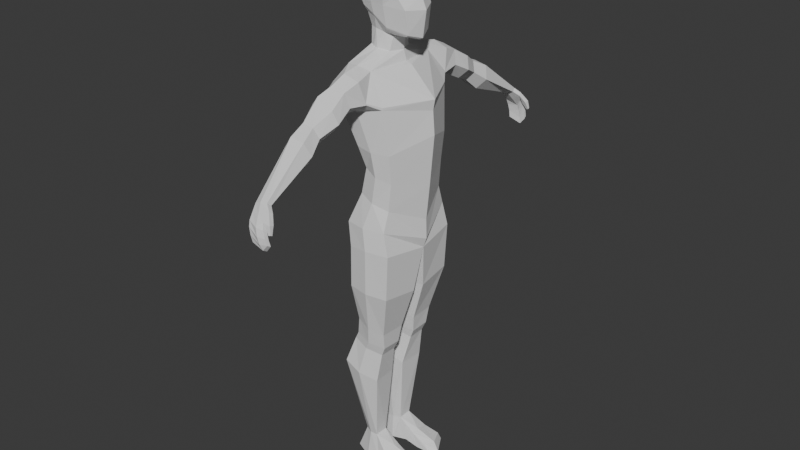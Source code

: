 # Source: Low_Poly_Human_Model.blend  (saved by Blender 4.2.66; exported with 4.5.12 LTS)
import bpy
from mathutils import Matrix  # noqa: F401  (used for matrix-valued properties, if any)

bpy.ops.wm.read_factory_settings(use_empty=True)
scene = bpy.context.scene
scene.name = 'Scene'

# ---- collections
col_collection = bpy.data.collections.new('Collection'); scene.collection.children.link(col_collection)

# ---- world
world_world = bpy.data.worlds.new('World'); scene.world = world_world
world_world.use_nodes = True; world_world.node_tree.nodes.clear()
_N = world_world.node_tree.nodes; _L = world_world.node_tree.links
n0 = _N.new('ShaderNodeOutputWorld'); n0.name = 'World Output'; n0.location = (300, 300)
n1 = _N.new('ShaderNodeBackground'); n1.name = 'Background'; n1.location = (10, 300)
n1.inputs[0].default_value = (0.05088, 0.05088, 0.05088, 1.0)
_L.new(n1.outputs[0], n0.inputs[0])
n0.is_active_output = True
world_world.color = (0.05088, 0.05088, 0.05088)
world_world.sun_shadow_jitter_overblur = 0.0

# ---- meshes
me_cube_001 = bpy.data.meshes.new('Cube.001')
me_cube_001.from_pydata([(-0.4456, 0.4439, -0.5733), (-0.4964, 0.5, 0.6493), (0.6424, 0.3546, -1.01), (0.5616, 0.5, 0.6075), (-0.5462, 0.0, -0.593), (-0.608, 0.0, 0.7634), (0.7694, 0.0, -1.114), (0.6818, 0.0, 0.7124), (0.1653, 0.4917, -0.8856), (-0.1655, 0.5293, -0.6331), (-0.1422, 0.5728, 0.7082), (0.2165, 0.5721, 0.6933), (0.2208, 0.0, 0.8975), (-0.1306, 0.0, 0.9125), (-0.5896, 0.5462, 0.3424), (-0.6319, 0.5482, -0.02665), (0.4769, 0.542, -0.0006407), (0.6103, 0.5447, 0.1789), (-0.8132, 0.0, 0.3478), (-0.8631, 0.0, -0.02895), (0.8068, 0.0, -0.06804), (0.8551, 0.0, 0.1794), (0.1984, 0.6477, 0.2027), (0.1885, 0.6496, -0.02869), (-0.1729, 0.6504, -0.01682), (-0.1624, 0.6504, 0.2183), (-0.7394, 0.0, -0.355), (-0.5769, 0.5241, -0.2588), (-0.2095, 0.6098, -0.2725), (0.1469, 0.605, -0.2931), (0.7072, 0.4772, -0.3493), (0.9493, 0.0, -0.3866), (-0.521, 0.5075, -0.4042), (-0.6638, 0.0, -0.4511), (0.8522, 0.0, -1.07), (0.7045, 0.3802, -0.9546), (0.186, 0.5281, -0.828), (-0.1589, 0.5691, -0.5548), (-0.1749, 1.068, -4.969), (-0.4675, 1.126, -1.661), (0.6237, 0.9959, -5.277), (0.1582, 1.067, -1.753), (-0.436, 0.0, -4.994), (-0.7286, 0.0, -1.683), (1.013, 0.0, -5.726), (0.5108, 0.0, -1.765), (-0.6871, 1.272, -2.563), (-0.1373, 1.223, -3.655), (-0.007144, 1.074, -4.241), (0.6057, 1.181, -2.585), (0.7152, 1.07, -3.756), (0.6912, 0.9776, -4.53), (1.238, 0.0, -2.491), (1.235, 0.0, -3.407), (1.114, 0.0, -4.739), (-0.8702, 0.0, -2.312), (-0.6558, 0.0, -3.178), (-0.2683, 0.0, -4.241), (-0.3787, 1.288, -6.441), (0.7652, 1.208, -6.422), (-0.5411, 0.0, -6.654), (0.9387, 0.0, -6.542), (1.03, 0.0, -6.272), (-0.4934, 1.227, -5.791), (-0.8188, 0.0, -5.922), (0.614, 1.175, -5.819), (0.2471, 0.3474, -9.717), (-0.6095, 0.3274, -9.436), (0.2396, 0.8388, -9.705), (-0.5807, 0.9452, -9.416), (-0.4117, 1.271, -7.608), (-0.3548, 1.055, -8.677), (-0.414, 0.2307, -8.683), (-0.5233, 0.1648, -7.8), (0.6999, 1.194, -7.691), (0.394, 0.9517, -8.97), (0.4257, 0.2519, -8.975), (0.7805, 0.1927, -7.801), (-0.4599, 0.9782, -9.189), (0.3536, 0.8705, -9.444), (-0.4899, 0.2958, -9.213), (0.3629, 0.3143, -9.457), (0.0668, 0.2167, -10.57), (-0.9203, 0.2646, -10.2), (0.1092, 0.9033, -10.56), (-0.8305, 1.074, -10.18), (-0.08714, 0.326, -12.56), (-0.5325, 0.2803, -12.56), (-0.09373, 0.7086, -12.56), (-0.5225, 0.6089, -12.56), (0.2242, 1.16, -5.113), (-0.1546, 1.178, -1.642), (0.1351, 0.348, -1.448), (0.341, 1.154, -4.396), (0.2893, 1.252, -3.717), (-0.06083, 1.325, -2.735), (0.1628, 1.372, -6.388), (0.1456, 0.0, -6.81), (0.05968, 1.328, -5.791), (-0.168, 1.016, -9.562), (0.1278, 0.08723, -7.826), (0.003078, 0.1465, -8.836), (0.1424, 1.356, -7.635), (0.0167, 1.126, -8.838), (-0.1836, 0.2423, -9.576), (-0.06764, 0.2106, -9.344), (-0.05552, 1.048, -9.327), (-0.3566, 1.113, -10.37), (-0.4297, 0.1457, -10.38), (-0.298, 0.7206, -12.56), (-0.3033, 0.2505, -12.56), (-0.1234, 1.668, -1.704), (0.2957, 1.645, -1.833), (-0.4957, 1.664, -1.992), (-0.3599, 1.498, -2.445), (0.3871, 1.479, -2.417), (0.01759, 1.482, -2.594), (0.1519, 4.734, -3.748), (0.329, 4.709, -3.74), (-0.02146, 4.721, -3.828), (-0.02982, 4.625, -3.907), (0.359, 4.613, -3.819), (0.1831, 4.594, -3.881), (-0.3536, 2.917, -2.736), (-0.2419, 2.828, -3.004), (-0.1655, 3.008, -2.515), (0.2462, 2.922, -2.831), (0.1345, 3.011, -2.563), (0.05805, 2.831, -3.052), (-0.3112, 1.941, -2.523), (0.2288, 2.06, -1.993), (0.03337, 1.924, -2.619), (-0.4147, 2.017, -2.161), (-0.1447, 2.077, -1.897), (0.3323, 1.984, -2.355), (-0.3777, 3.347, -2.977), (-0.1311, 3.458, -2.708), (0.369, 3.306, -3.101), (-0.2509, 3.215, -3.309), (0.2422, 3.437, -2.77), (0.1225, 3.194, -3.371), (-0.4948, 2.349, -2.333), (-0.2531, 2.427, -2.078), (0.4037, 2.452, -2.597), (-0.3823, 2.262, -2.664), (0.2913, 2.538, -2.266), (0.1462, 2.374, -2.852), (0.2807, 0.0, -1.454), (-0.1554, 0.4614, -1.402), (-0.5201, 0.0, -1.372), (-0.4087, 0.364, -1.354), (0.3637, 0.0, -1.726), (1.185, 0.0, -2.783), (0.6143, 1.172, -2.518), (-0.02596, 0.3839, -0.9894), (-0.3913, 0.3697, -0.9045), (0.3068, 0.0, -1.148), (0.197, 0.2706, -1.059), (-0.5066, 0.0, -0.833), (0.3802, 1.491, -2.374), (-0.2259, 0.4168, -0.9386), (-0.282, 0.4314, -1.378), (0.1773, 0.2502, -13.17), (-0.8057, 0.2591, -13.26), (0.1627, 0.9048, -13.26), (-0.7837, 0.6605, -13.26), (-0.2881, 0.8829, -13.26), (-0.2997, 0.2002, -13.26), (0.7714, 0.9658, -13.07), (0.8416, 1.02, -13.26), (0.7828, 0.3159, -13.08), (0.996, 0.5056, -13.0), (1.147, 0.4983, -13.26), (0.9707, 0.285, -13.26), (0.5022, 0.9625, -13.26), (0.3624, 0.8741, -12.93), (0.3721, 0.3154, -12.89), (0.574, 0.2676, -13.26), (0.3957, 0.5036, -12.82), (0.2961, 5.052, -4.206), (0.4271, 4.948, -4.081), (0.008125, 4.957, -4.15), (-0.01539, 4.86, -4.202), (0.4454, 4.861, -4.128), (0.3129, 4.916, -4.306), (0.4266, 5.003, -4.751), (0.5615, 4.994, -4.593), (0.11, 4.999, -4.647), (0.08646, 4.903, -4.699), (0.5798, 4.907, -4.64), (0.444, 4.902, -4.807), (0.3857, 5.058, -4.595), (0.3412, 5.078, -4.41), (0.4766, 5.001, -4.245), (0.5259, 5.015, -4.435), (0.03124, 5.005, -4.294), (0.07651, 5.02, -4.476), (0.0532, 4.924, -4.529), (0.008069, 4.909, -4.347), (0.4946, 4.914, -4.291), (0.544, 4.928, -4.481), (0.3568, 4.934, -4.452), (0.4078, 4.928, -4.647), (0.224, 4.893, -3.977), (-0.006669, 4.839, -3.989), (0.5031, 4.715, -3.927), (0.479, 4.806, -3.864), (-0.02261, 4.743, -4.055), (0.248, 4.755, -4.093), (0.5197, 4.967, -4.149), (0.514, 4.85, -4.179), (0.6266, 4.833, -4.137), (0.6323, 4.951, -4.107), (0.6111, 4.987, -4.332), (0.613, 4.933, -4.36), (0.6698, 4.926, -4.341), (0.6679, 4.98, -4.314)], [], [(27, 15, 24, 28), (18, 5, 1, 14), (30, 16, 20, 31), (3, 11, 12, 7), (26, 19, 15, 27), (11, 22, 25, 10), (29, 23, 16, 30), (10, 1, 5, 13), (22, 11, 3, 17), (17, 3, 7, 21), (28, 24, 23, 29), (10, 13, 12, 11), (15, 19, 18, 14), (17, 21, 20, 16), (23, 24, 25, 22), (14, 25, 24, 15), (22, 17, 16, 23), (14, 1, 10, 25), (37, 28, 29, 36), (36, 29, 30, 35), (33, 26, 27, 32), (35, 30, 31, 34), (32, 27, 28, 37), (0, 4, 33, 32), (6, 2, 35, 34), (8, 9, 37, 36), (2, 8, 36, 35), (9, 0, 32, 37), (55, 43, 39, 46), (91, 41, 112, 111), (64, 63, 58, 60), (40, 51, 54, 44), (51, 50, 53, 54), (50, 49, 152, 53), (90, 93, 51, 40), (93, 94, 50, 51), (94, 95, 49, 50), (42, 57, 48, 38), (57, 56, 47, 48), (56, 55, 46, 47), (79, 81, 66, 68), (98, 65, 59, 96), (65, 62, 61, 59), (40, 44, 62, 65), (90, 40, 65, 98), (42, 38, 63, 64), (105, 80, 67, 104), (67, 69, 85, 83), (106, 79, 68, 99), (80, 78, 69, 67), (59, 61, 77, 74), (74, 77, 76, 75), (97, 60, 73, 100), (100, 73, 72, 101), (96, 59, 74, 102), (102, 74, 75, 103), (60, 58, 70, 73), (73, 70, 71, 72), (75, 76, 81, 79), (101, 72, 80, 105), (103, 75, 79, 106), (72, 71, 78, 80), (68, 66, 82, 84), (104, 67, 83, 108), (99, 68, 84, 107), (107, 84, 88, 109), (108, 83, 87, 110), (83, 85, 89, 87), (84, 82, 86, 88), (89, 109, 166, 165), (82, 108, 110, 86), (85, 107, 109, 89), (69, 99, 107, 85), (66, 104, 108, 82), (71, 103, 106, 78), (76, 101, 105, 81), (70, 102, 103, 71), (58, 96, 102, 70), (77, 100, 101, 76), (61, 97, 100, 77), (78, 106, 99, 69), (81, 105, 104, 66), (38, 90, 98, 63), (63, 98, 96, 58), (47, 46, 95, 94), (48, 47, 94, 93), (38, 48, 93, 90), (91, 39, 150, 161, 148), (49, 95, 116, 115), (135, 136, 117, 119), (138, 135, 119, 120), (95, 46, 114, 116), (46, 39, 113, 114), (39, 91, 111, 113), (41, 153, 159, 112), (206, 205, 211, 212), (204, 203, 179, 181), (139, 137, 121, 118), (136, 139, 118, 117), (140, 138, 120, 122), (137, 140, 122, 121), (143, 146, 128, 126), (146, 144, 124, 128), (142, 145, 127, 125), (145, 143, 126, 127), (144, 141, 123, 124), (141, 142, 125, 123), (111, 113, 114, 116, 115, 159, 112), (113, 111, 133, 132), (114, 113, 132, 129), (112, 159, 115, 134, 130), (111, 112, 130, 133), (116, 114, 129, 131), (115, 116, 131, 134), (126, 128, 140, 137), (128, 124, 138, 140), (125, 127, 139, 136), (127, 126, 137, 139), (124, 123, 135, 138), (123, 125, 136, 135), (132, 133, 142, 141), (129, 132, 141, 144), (130, 134, 143, 145), (133, 130, 145, 142), (131, 129, 144, 146), (134, 131, 146, 143), (150, 149, 158, 155), (41, 92, 147, 151), (92, 41, 91, 148), (150, 39, 43, 149), (151, 45, 41), (49, 153, 52, 152), (52, 153, 41, 45), (153, 49, 115, 159), (2, 6, 156, 157), (147, 92, 157, 156), (92, 148, 154, 157), (148, 161, 160, 154), (8, 2, 157, 154), (0, 9, 160, 155), (9, 8, 154, 160), (4, 0, 155, 158), (150, 155, 160, 161), (166, 167, 163, 165), (164, 162, 167, 166), (109, 88, 164, 166), (86, 110, 167, 162), (87, 89, 165, 163), (110, 87, 163, 167), (176, 177, 173, 170), (174, 175, 168, 169), (168, 171, 172, 169), (177, 174, 169, 172, 173), (170, 173, 172, 171), (175, 178, 171, 168), (164, 88, 175, 174), (86, 162, 177, 176), (88, 86, 178, 175), (162, 164, 174, 177), (171, 178, 176, 170), (178, 86, 176), (197, 196, 187, 188), (196, 191, 185, 187), (203, 206, 180, 179), (208, 207, 182, 184), (205, 208, 184, 183), (207, 204, 181, 182), (183, 184, 201, 199), (191, 194, 186, 185), (202, 197, 188, 190), (200, 202, 190, 189), (184, 182, 198, 201), (190, 185, 186, 189), (188, 187, 185, 190), (182, 181, 195, 198), (194, 200, 189, 186), (180, 183, 199, 193), (181, 179, 192, 195), (192, 193, 194, 191), (196, 197, 198, 195), (193, 199, 200, 194), (202, 200, 199, 201), (195, 192, 191, 196), (197, 202, 201, 198), (179, 180, 193, 192), (120, 119, 204, 207), (121, 122, 208, 205), (122, 120, 207, 208), (117, 118, 206, 203), (119, 117, 203, 204), (118, 121, 205, 206), (210, 209, 213, 214), (183, 180, 209, 210), (205, 183, 210, 211), (180, 206, 212, 209), (216, 215, 214, 213), (212, 211, 215, 216), (211, 210, 214, 215), (209, 212, 216, 213)])
_uv = me_cube_001.uv_layers.new(name='UVMap')
_uv.uv.foreach_set('vector', [0.4237, 0.25, 0.4724, 0.25, 0.4752, 0.3381, 0.4251, 0.3335, 0.5252, 0.125, 0.625, 0.125, 0.625, 0.25, 0.5316, 0.25, 0.4292, 0.5, 0.4834, 0.5, 0.4847, 0.625, 0.4299, 0.625, 0.625, 0.5, 0.7072, 0.5, 0.7156, 0.625, 0.625, 0.625, 0.4244, 0.125, 0.4737, 0.125, 0.4724, 0.25, 0.4237, 0.25, 0.625, 0.4178, 0.5264, 0.4131, 0.5257, 0.3389, 0.625, 0.333, 0.4269, 0.4085, 0.4787, 0.4109, 0.4834, 0.5, 0.4292, 0.5, 0.792, 0.5, 0.875, 0.5, 0.875, 0.625, 0.7837, 0.625, 0.5264, 0.4131, 0.625, 0.4178, 0.625, 0.5, 0.5346, 0.5, 0.5346, 0.5, 0.625, 0.5, 0.625, 0.625, 0.5253, 0.625, 0.4251, 0.3335, 0.4752, 0.3381, 0.4787, 0.4109, 0.4269, 0.4085, 0.792, 0.5, 0.7837, 0.625, 0.7156, 0.625, 0.7072, 0.5, 0.4724, 0.25, 0.4737, 0.125, 0.5252, 0.125, 0.5316, 0.25, 0.5346, 0.5, 0.5253, 0.625, 0.4847, 0.625, 0.4834, 0.5, 0.4787, 0.4109, 0.4752, 0.3381, 0.5257, 0.3389, 0.5264, 0.4131, 0.5316, 0.25, 0.5257, 0.3389, 0.4752, 0.3381, 0.4724, 0.25, 0.5264, 0.4131, 0.5346, 0.5, 0.4834, 0.5, 0.4787, 0.4109, 0.5316, 0.25, 0.625, 0.25, 0.625, 0.333, 0.5257, 0.3389, 0.375, 0.3289, 0.4251, 0.3335, 0.4269, 0.4085, 0.375, 0.4062, 0.375, 0.4062, 0.4269, 0.4085, 0.4292, 0.5, 0.375, 0.5, 0.3903, 0.125, 0.4244, 0.125, 0.4237, 0.25, 0.3901, 0.25, 0.375, 0.5, 0.4292, 0.5, 0.4299, 0.625, 0.375, 0.625, 0.3901, 0.25, 0.4237, 0.25, 0.4251, 0.3335, 0.375, 0.3289, 0.1504, 0.5185, 0.1436, 0.625, 0.1161, 0.6244, 0.1113, 0.4927, 0.3628, 0.625, 0.381, 0.5276, 0.375, 0.5, 0.375, 0.625, 0.2774, 0.5175, 0.2059, 0.5164, 0.2039, 0.5, 0.2812, 0.5, 0.381, 0.5276, 0.2774, 0.5175, 0.2812, 0.5, 0.375, 0.5, 0.2059, 0.5164, 0.1504, 0.5185, 0.1113, 0.4927, 0.2039, 0.5, 0.5625, 0.125, 0.625, 0.125, 0.625, 0.25, 0.5625, 0.25, 0.75, 0.5, 0.625, 0.5, 0.625, 0.5, 0.75, 0.5, 0.375, 0.125, 0.375, 0.25, 0.375, 0.25, 0.375, 0.125, 0.375, 0.5, 0.4375, 0.5, 0.4375, 0.625, 0.375, 0.625, 0.4375, 0.5, 0.5, 0.5, 0.5, 0.625, 0.4375, 0.625, 0.5, 0.5, 0.5625, 0.5, 0.5435, 0.625, 0.5, 0.625, 0.375, 0.375, 0.4375, 0.375, 0.4375, 0.5, 0.375, 0.5, 0.4375, 0.375, 0.5, 0.375, 0.5, 0.5, 0.4375, 0.5, 0.5, 0.375, 0.5625, 0.375, 0.5625, 0.5, 0.5, 0.5, 0.375, 0.125, 0.4375, 0.125, 0.4375, 0.25, 0.375, 0.25, 0.4375, 0.125, 0.5, 0.125, 0.5, 0.25, 0.4375, 0.25, 0.5, 0.125, 0.5625, 0.125, 0.5625, 0.25, 0.5, 0.25, 0.368, 0.5005, 0.375, 0.625, 0.375, 0.625, 0.368, 0.5005, 0.375, 0.375, 0.375, 0.5, 0.375, 0.5, 0.375, 0.375, 0.375, 0.5, 0.375, 0.625, 0.375, 0.625, 0.375, 0.5, 0.375, 0.5, 0.375, 0.625, 0.375, 0.625, 0.375, 0.5, 0.375, 0.375, 0.375, 0.5, 0.375, 0.5, 0.375, 0.375, 0.375, 0.125, 0.375, 0.25, 0.375, 0.25, 0.375, 0.125, 0.0, 0.0, 0.0, 0.0, 0.0, 0.0, 0.0, 0.0, 0.375, 0.125, 0.375, 0.2492, 0.375, 0.2492, 0.375, 0.125, 0.3715, 0.3748, 0.368, 0.5005, 0.368, 0.5005, 0.3715, 0.3748, 0.375, 0.125, 0.375, 0.2492, 0.375, 0.2492, 0.375, 0.125, 0.375, 0.5, 0.375, 0.625, 0.375, 0.625, 0.3722, 0.5002, 0.3722, 0.5002, 0.375, 0.625, 0.375, 0.625, 0.3694, 0.5004, 0.0, 0.0, 0.0, 0.0, 0.0, 0.0, 0.0, 0.0, 0.0, 0.0, 0.0, 0.0, 0.0, 0.0, 0.0, 0.0, 0.375, 0.375, 0.375, 0.5, 0.3722, 0.5002, 0.3736, 0.3749, 0.3736, 0.3749, 0.3722, 0.5002, 0.3694, 0.5004, 0.3722, 0.3749, 0.375, 0.125, 0.375, 0.25, 0.375, 0.2497, 0.375, 0.125, 0.375, 0.125, 0.375, 0.2497, 0.375, 0.2494, 0.375, 0.125, 0.3694, 0.5004, 0.375, 0.625, 0.375, 0.625, 0.368, 0.5005, 0.0, 0.0, 0.0, 0.0, 0.0, 0.0, 0.0, 0.0, 0.3722, 0.3749, 0.3694, 0.5004, 0.368, 0.5005, 0.3715, 0.3748, 0.375, 0.125, 0.375, 0.2494, 0.375, 0.2492, 0.375, 0.125, 0.368, 0.5005, 0.375, 0.625, 0.375, 0.625, 0.368, 0.5005, 0.0, 0.0, 0.0, 0.0, 0.0, 0.0, 0.0, 0.0, 0.3715, 0.3748, 0.368, 0.5005, 0.368, 0.5005, 0.3715, 0.3748, 0.3715, 0.3748, 0.368, 0.5005, 0.368, 0.5005, 0.3715, 0.3748, 0.0, 0.0, 0.0, 0.0, 0.0, 0.0, 0.0, 0.0, 0.375, 0.125, 0.375, 0.2492, 0.375, 0.2492, 0.375, 0.125, 0.368, 0.5005, 0.375, 0.625, 0.375, 0.625, 0.368, 0.5005, 0.375, 0.2492, 0.3715, 0.3748, 0.3715, 0.3748, 0.375, 0.2492, 0.0, 0.0, 0.0, 0.0, 0.0, 0.0, 0.0, 0.0, 0.375, 0.2492, 0.3715, 0.3748, 0.3715, 0.3748, 0.375, 0.2492, 0.375, 0.2492, 0.3715, 0.3748, 0.3715, 0.3748, 0.375, 0.2492, 0.0, 0.0, 0.0, 0.0, 0.0, 0.0, 0.0, 0.0, 0.375, 0.2494, 0.3722, 0.3749, 0.3715, 0.3748, 0.375, 0.2492, 0.0, 0.0, 0.0, 0.0, 0.0, 0.0, 0.0, 0.0, 0.375, 0.2497, 0.3736, 0.3749, 0.3722, 0.3749, 0.375, 0.2494, 0.375, 0.25, 0.375, 0.375, 0.3736, 0.3749, 0.375, 0.2497, 0.0, 0.0, 0.0, 0.0, 0.0, 0.0, 0.0, 0.0, 0.0, 0.0, 0.0, 0.0, 0.0, 0.0, 0.0, 0.0, 0.375, 0.2492, 0.3715, 0.3748, 0.3715, 0.3748, 0.375, 0.2492, 0.0, 0.0, 0.0, 0.0, 0.0, 0.0, 0.0, 0.0, 0.375, 0.25, 0.375, 0.375, 0.375, 0.375, 0.375, 0.25, 0.375, 0.25, 0.375, 0.375, 0.375, 0.375, 0.375, 0.25, 0.5, 0.25, 0.5625, 0.25, 0.5625, 0.375, 0.5, 0.375, 0.4375, 0.25, 0.5, 0.25, 0.5, 0.375, 0.4375, 0.375, 0.375, 0.25, 0.4375, 0.25, 0.4375, 0.375, 0.375, 0.375, 0.75, 0.5, 0.875, 0.5, 0.7856, 0.5977, 0.7678, 0.5891, 0.75, 0.5804, 0.5625, 0.5, 0.5625, 0.375, 0.5625, 0.375, 0.5625, 0.5, 0.875, 0.5, 0.75, 0.5, 0.7538, 0.5, 0.875, 0.5, 0.5625, 0.25, 0.625, 0.25, 0.625, 0.25, 0.5625, 0.25, 0.5625, 0.375, 0.5625, 0.25, 0.5625, 0.25, 0.5625, 0.375, 0.5625, 0.25, 0.625, 0.25, 0.625, 0.25, 0.5625, 0.25, 0.875, 0.5, 0.75, 0.5, 0.75, 0.5, 0.875, 0.5, 0.625, 0.5, 0.5676, 0.5, 0.5672, 0.5, 0.625, 0.5, 0.625, 0.5, 0.5625, 0.5, 0.5625, 0.5, 0.625, 0.5, 0.875, 0.5, 0.7538, 0.5, 0.7538, 0.5, 0.875, 0.5, 0.625, 0.5, 0.5625, 0.5, 0.5625, 0.5, 0.625, 0.5, 0.75, 0.5, 0.625, 0.5, 0.625, 0.5, 0.7538, 0.5, 0.5625, 0.375, 0.5625, 0.25, 0.5625, 0.25, 0.5788, 0.375, 0.5625, 0.5, 0.5625, 0.375, 0.5788, 0.375, 0.5625, 0.5, 0.5625, 0.5, 0.5625, 0.375, 0.5625, 0.375, 0.5625, 0.5, 0.5625, 0.375, 0.5625, 0.25, 0.5625, 0.25, 0.5625, 0.375, 0.75, 0.5, 0.625, 0.5, 0.625, 0.5, 0.75, 0.5, 0.625, 0.5, 0.5625, 0.5, 0.5625, 0.5, 0.625, 0.5, 0.5625, 0.25, 0.625, 0.25, 0.625, 0.25, 0.5625, 0.25, 0.875, 0.5, 0.75, 0.5, 0.75, 0.5, 0.875, 0.5, 0.0, 0.0, 0.0, 0.0, 0.0, 0.0, 0.0, 0.0, 0.0, 0.0, 0.0, 0.0, 0.0, 0.0, 0.875, 0.5, 0.75, 0.5, 0.75, 0.5, 0.875, 0.5, 0.5625, 0.25, 0.625, 0.25, 0.625, 0.25, 0.5625, 0.25, 0.625, 0.5, 0.5672, 0.5, 0.5625, 0.5, 0.5625, 0.5, 0.625, 0.5, 0.75, 0.5, 0.625, 0.5, 0.625, 0.5, 0.75, 0.5, 0.5625, 0.375, 0.5625, 0.25, 0.5625, 0.25, 0.5625, 0.375, 0.5625, 0.5, 0.5625, 0.375, 0.5625, 0.375, 0.5625, 0.5, 0.5625, 0.5, 0.5625, 0.375, 0.5625, 0.375, 0.5625, 0.5, 0.5625, 0.375, 0.5625, 0.25, 0.5625, 0.25, 0.5625, 0.375, 0.75, 0.5, 0.625, 0.5, 0.625, 0.5, 0.75, 0.5, 0.625, 0.5, 0.5625, 0.5, 0.5625, 0.5, 0.625, 0.5, 0.5625, 0.25, 0.625, 0.25, 0.625, 0.25, 0.5625, 0.25, 0.875, 0.5, 0.75, 0.5, 0.75, 0.5, 0.875, 0.5, 0.875, 0.5, 0.75, 0.5, 0.75, 0.5, 0.875, 0.5, 0.5625, 0.25, 0.625, 0.25, 0.625, 0.25, 0.5625, 0.25, 0.625, 0.5, 0.5625, 0.5, 0.5625, 0.5, 0.625, 0.5, 0.75, 0.5, 0.625, 0.5, 0.625, 0.5, 0.75, 0.5, 0.5625, 0.375, 0.5625, 0.25, 0.5625, 0.25, 0.5625, 0.375, 0.5625, 0.5, 0.5625, 0.375, 0.5625, 0.375, 0.5625, 0.5, 0.7856, 0.5977, 0.8419, 0.625, 0.8419, 0.625, 0.7856, 0.5977, 0.625, 0.5, 0.7106, 0.5995, 0.6581, 0.625, 0.6336, 0.625, 0.7106, 0.5995, 0.625, 0.5, 0.75, 0.5, 0.75, 0.5804, 0.7856, 0.5977, 0.875, 0.5, 0.875, 0.625, 0.8419, 0.625, 0.6336, 0.625, 0.625, 0.625, 0.625, 0.5, 0.5625, 0.5, 0.5676, 0.5, 0.5625, 0.625, 0.5435, 0.625, 0.5625, 0.625, 0.5676, 0.5, 0.625, 0.5, 0.625, 0.625, 0.0, 0.0, 0.0, 0.0, 0.0, 0.0, 0.0, 0.0, 0.381, 0.5276, 0.3628, 0.625, 0.6581, 0.625, 0.7106, 0.5995, 0.6581, 0.625, 0.7106, 0.5995, 0.7106, 0.5995, 0.6581, 0.625, 0.7106, 0.5995, 0.75, 0.5804, 0.75, 0.5804, 0.7106, 0.5995, 0.75, 0.5804, 0.7678, 0.5891, 0.7678, 0.5891, 0.75, 0.5804, 0.2774, 0.5175, 0.381, 0.5276, 0.7106, 0.5995, 0.75, 0.5804, 0.1504, 0.5185, 0.2059, 0.5164, 0.7678, 0.5891, 0.7856, 0.5977, 0.2059, 0.5164, 0.2774, 0.5175, 0.75, 0.5804, 0.7678, 0.5891, 0.1436, 0.625, 0.1504, 0.5185, 0.7856, 0.5977, 0.8419, 0.625, 0.7856, 0.5977, 0.7856, 0.5977, 0.7678, 0.5891, 0.7678, 0.5891, 0.3715, 0.3748, 0.1875, 0.3125, 0.0, 0.0, 0.375, 0.2492, 0.368, 0.5005, 0.375, 0.625, 0.1875, 0.3125, 0.3715, 0.3748, 0.3715, 0.3748, 0.368, 0.5005, 0.368, 0.5005, 0.3715, 0.3748, 0.0, 0.0, 0.0, 0.0, 0.0, 0.0, 0.0, 0.0, 0.375, 0.125, 0.375, 0.2492, 0.375, 0.2492, 0.375, 0.125, 0.0, 0.0, 0.0, 0.0, 0.0, 0.0, 0.0, 0.0, 0.0, 0.0, 0.0, 0.0, 0.0, 0.0, 0.0, 0.0, 0.368, 0.5005, 0.368, 0.5005, 0.368, 0.5005, 0.368, 0.5005, 0.368, 0.5005, 0.3728, 0.5865, 0.3732, 0.5933, 0.368, 0.5005, 0.375, 0.625, 0.368, 0.5005, 0.368, 0.5005, 0.3732, 0.5933, 0.375, 0.625, 0.375, 0.625, 0.375, 0.625, 0.3732, 0.5933, 0.3728, 0.5865, 0.368, 0.5005, 0.3726, 0.5831, 0.3728, 0.5865, 0.368, 0.5005, 0.368, 0.5005, 0.368, 0.5005, 0.368, 0.5005, 0.368, 0.5005, 0.0, 0.0, 0.0, 0.0, 0.0, 0.0, 0.0, 0.0, 0.368, 0.5005, 0.375, 0.625, 0.3726, 0.5831, 0.368, 0.5005, 0.375, 0.625, 0.368, 0.5005, 0.368, 0.5005, 0.375, 0.625, 0.3728, 0.5865, 0.3726, 0.5831, 0.375, 0.625, 0.375, 0.625, 0.3726, 0.5831, 0.375, 0.625, 0.375, 0.625, 0.5625, 0.25, 0.625, 0.25, 0.625, 0.25, 0.5625, 0.25, 0.875, 0.5, 0.7538, 0.5, 0.7538, 0.5, 0.875, 0.5, 0.7538, 0.5, 0.625, 0.5, 0.625, 0.5, 0.7538, 0.5, 0.5808, 0.375, 0.5625, 0.25, 0.5625, 0.25, 0.5829, 0.375, 0.5625, 0.5, 0.5808, 0.375, 0.5829, 0.375, 0.5625, 0.5, 0.5625, 0.25, 0.625, 0.25, 0.625, 0.25, 0.5625, 0.25, 0.5625, 0.5, 0.5829, 0.375, 0.5852, 0.375, 0.5625, 0.5, 0.7538, 0.5, 0.625, 0.5, 0.625, 0.5, 0.7538, 0.5, 0.5867, 0.375, 0.5625, 0.25, 0.5625, 0.25, 0.5867, 0.375, 0.5625, 0.5, 0.5867, 0.375, 0.5867, 0.375, 0.5625, 0.5, 0.5829, 0.375, 0.5625, 0.25, 0.5625, 0.25, 0.5852, 0.375, 0.5867, 0.375, 0.6062, 0.375, 0.625, 0.5, 0.5625, 0.5, 0.5625, 0.25, 0.625, 0.25, 0.6062, 0.375, 0.5867, 0.375, 0.5625, 0.25, 0.625, 0.25, 0.625, 0.25, 0.5625, 0.25, 0.625, 0.5, 0.5625, 0.5, 0.5625, 0.5, 0.625, 0.5, 0.625, 0.5, 0.5625, 0.5, 0.5625, 0.5, 0.625, 0.5, 0.875, 0.5, 0.7538, 0.5, 0.7538, 0.5, 0.875, 0.5, 0.7538, 0.5, 0.625, 0.5, 0.625, 0.5, 0.7538, 0.5, 0.625, 0.25, 0.5625, 0.25, 0.5625, 0.25, 0.625, 0.25, 0.625, 0.5, 0.5625, 0.5, 0.5625, 0.5, 0.625, 0.5, 0.5867, 0.375, 0.5625, 0.5, 0.5625, 0.5, 0.5852, 0.375, 0.875, 0.5, 0.7538, 0.5, 0.7538, 0.5, 0.875, 0.5, 0.5625, 0.25, 0.5867, 0.375, 0.5852, 0.375, 0.5625, 0.25, 0.7538, 0.5, 0.625, 0.5, 0.625, 0.5, 0.7538, 0.5, 0.5625, 0.25, 0.625, 0.25, 0.625, 0.25, 0.5625, 0.25, 0.5625, 0.5, 0.5788, 0.375, 0.5808, 0.375, 0.5625, 0.5, 0.5788, 0.375, 0.5625, 0.25, 0.5625, 0.25, 0.5808, 0.375, 0.7538, 0.5, 0.625, 0.5, 0.625, 0.5, 0.7538, 0.5, 0.875, 0.5, 0.7538, 0.5, 0.7538, 0.5, 0.875, 0.5, 0.625, 0.5, 0.5625, 0.5, 0.5625, 0.5, 0.625, 0.5, 0.5625, 0.5, 0.625, 0.5, 0.625, 0.5, 0.5625, 0.5, 0.5625, 0.5, 0.625, 0.5, 0.625, 0.5, 0.5625, 0.5, 0.5625, 0.5, 0.5625, 0.5, 0.5625, 0.5, 0.5625, 0.5, 0.625, 0.5, 0.625, 0.5, 0.625, 0.5, 0.625, 0.5, 0.625, 0.5, 0.5625, 0.5, 0.5625, 0.5, 0.625, 0.5, 0.625, 0.5, 0.5625, 0.5, 0.5625, 0.5, 0.625, 0.5, 0.5625, 0.5, 0.5625, 0.5, 0.5625, 0.5, 0.5625, 0.5, 0.625, 0.5, 0.625, 0.5, 0.625, 0.5, 0.625, 0.5])
me_cube_001.update()

# ---- objects
ob_human = bpy.data.objects.new('Human', me_cube_001)

# ---- transforms, parenting, visibility, modifiers, constraints
ob_human.location = (-0.02734, 0.0, 1.708)
ob_human.scale = (0.1287, 0.1287, 0.1287)
_m = ob_human.modifiers.new('Mirror', 'MIRROR')
_m.use_axis = (False, True, False)
_m.use_clip = True

# ---- collection membership
col_collection.objects.link(ob_human)

# ---- scene / render settings (as saved in the file)
scene.frame_start = 1; scene.frame_end = 250; scene.frame_set(1)
scene.render.engine = 'BLENDER_EEVEE_NEXT'
bpy.context.view_layer.update()

# ---- added for rendering (the .blend has no active camera and no usable light): camera, sun
cam_auto = bpy.data.cameras.new('AutoCamera')
cam_auto.lens = 50.0
cam_auto.sensor_width = 36.0
cam_auto.clip_end = 1000.0
ob_auto_camera = bpy.data.objects.new('AutoCamera', cam_auto)
scene.collection.objects.link(ob_auto_camera)
ob_auto_camera.location = (2.08512, -2.51039, 2.58679)
ob_auto_camera.rotation_euler = (1.09748, -7.21219e-08, 0.694738)
scene.camera = ob_auto_camera
light_auto_sun = bpy.data.lights.new('AutoSun', 'SUN')
light_auto_sun.energy = 3.0
light_auto_sun.angle = 0.0523599
ob_auto_sun = bpy.data.objects.new('AutoSun', light_auto_sun)
scene.collection.objects.link(ob_auto_sun)
ob_auto_sun.rotation_euler = (0.872665, 0.174533, 0.523599)
bpy.context.view_layer.update()
